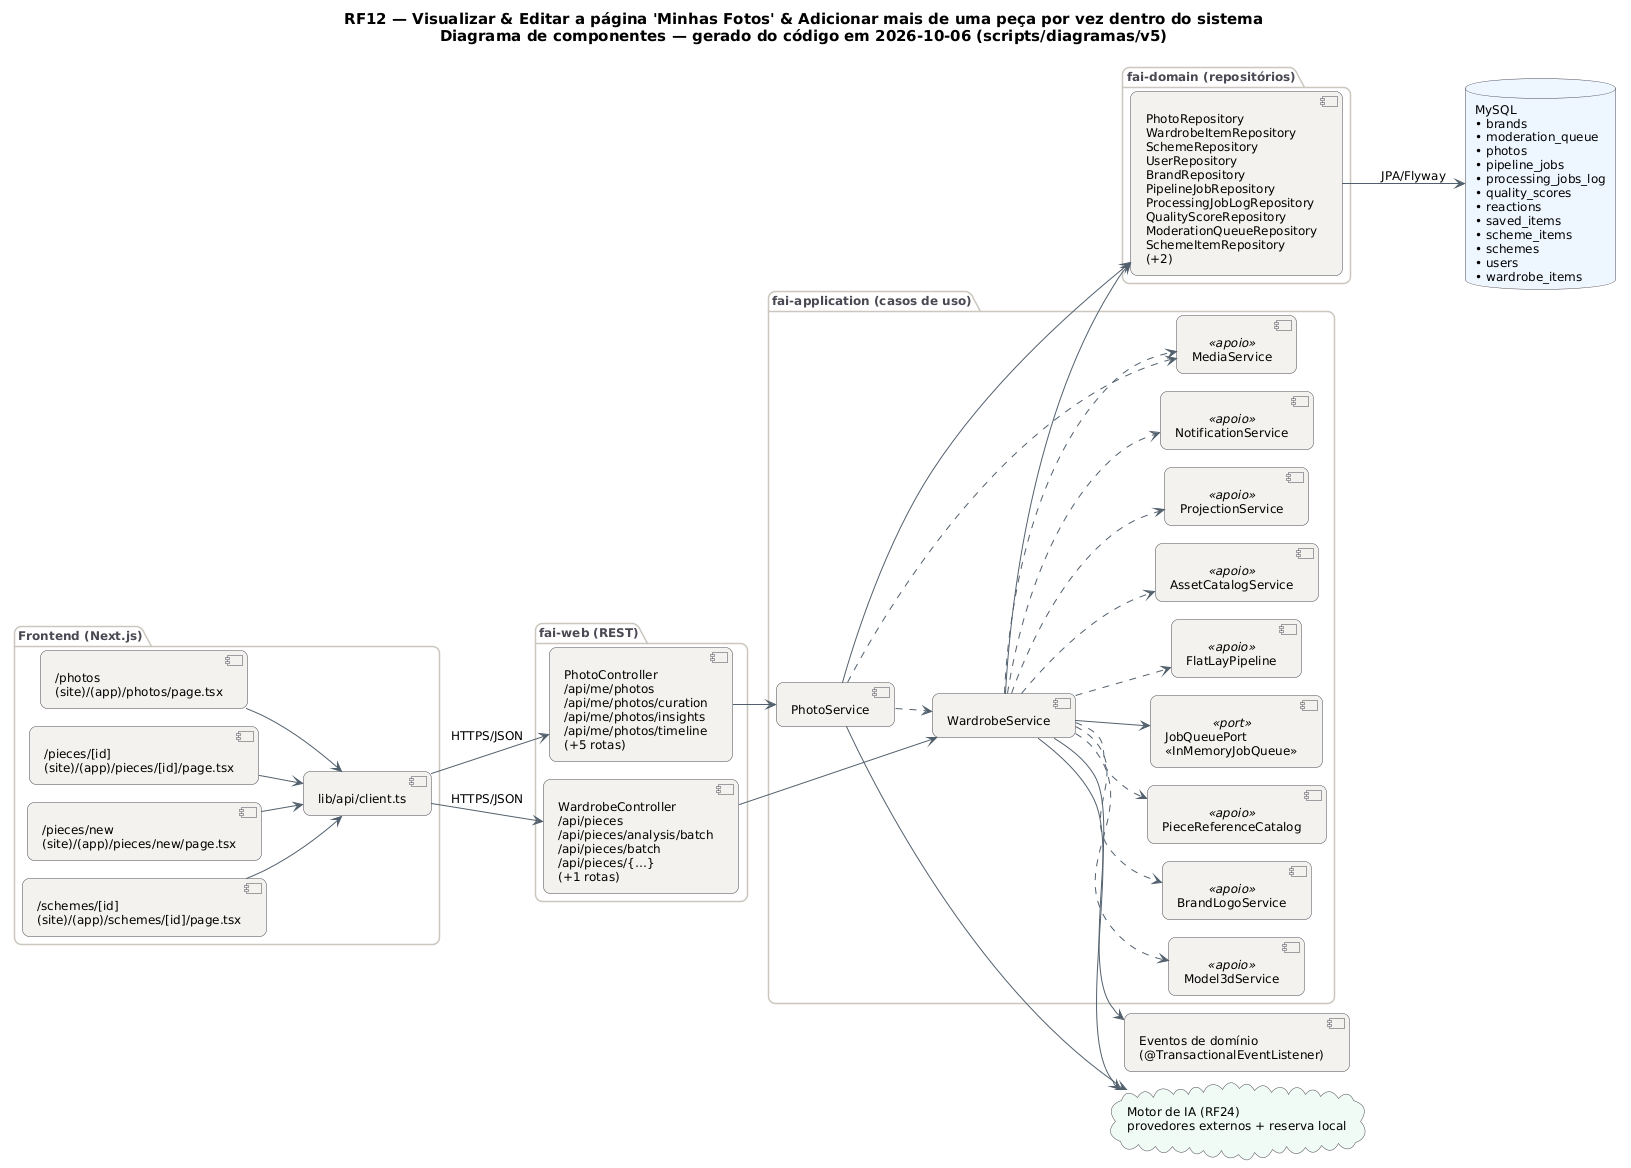

The diagram above was rendered by PlantUML. Its source (embedded in the PNG):
@startuml RF12_Componentes
!pragma layout smetana
skinparam backgroundColor #FFFFFF
skinparam shadowing false
skinparam defaultFontName "DejaVu Sans"
skinparam defaultFontSize 12
skinparam titleFontSize 15
skinparam roundcorner 14
skinparam ArrowColor #52606D
skinparam note {
  BackgroundColor #FFFDEB
  BorderColor #D8CE78
  FontColor #554F24
}
skinparam component {
  BackgroundColor #F4F2EF
  BorderColor #4A4852
}
skinparam package {
  BorderColor #CBC6BE
  FontColor #4A4852
}
skinparam database {
  BackgroundColor #EEF6FF
  BorderColor #4A4852
}
skinparam cloud {
  BackgroundColor #F0FBF6
  BorderColor #4A4852
}
left to right direction
title RF12 — Visualizar & Editar a página 'Minhas Fotos' & Adicionar mais de uma peça por vez dentro do sistema\nDiagrama de componentes — gerado do código em 2026-10-06 (scripts/diagramas/v5)

package "Frontend (Next.js)" {
  component "/photos\n(site)/(app)/photos/page.tsx" as FE0
  component "/pieces/[id]\n(site)/(app)/pieces/[id]/page.tsx" as FE1
  component "/pieces/new\n(site)/(app)/pieces/new/page.tsx" as FE2
  component "/schemes/[id]\n(site)/(app)/schemes/[id]/page.tsx" as FE3
  component "lib/api/client.ts" as APIC
}
package "fai-web (REST)" {
  component "PhotoController\n/api/me/photos\n/api/me/photos/curation\n/api/me/photos/insights\n/api/me/photos/timeline\n(+5 rotas)" as PhotoController
  component "WardrobeController\n/api/pieces\n/api/pieces/analysis/batch\n/api/pieces/batch\n/api/pieces/{…}\n(+1 rotas)" as WardrobeController
}
package "fai-application (casos de uso)" {
  component "PhotoService" as PhotoService
  component "WardrobeService" as WardrobeService
  component "MediaService" as MediaService <<apoio>>
  component "FlatLayPipeline" as FlatLayPipeline <<apoio>>
  component "AssetCatalogService" as AssetCatalogService <<apoio>>
  component "ProjectionService" as ProjectionService <<apoio>>
  component "NotificationService" as NotificationService <<apoio>>
  component "Model3dService" as Model3dService <<apoio>>
  component "BrandLogoService" as BrandLogoService <<apoio>>
  component "PieceReferenceCatalog" as PieceReferenceCatalog <<apoio>>
  component "JobQueuePort\n«InMemoryJobQueue»" as JobQueuePort <<port>>
}
package "fai-domain (repositórios)" {
  component "PhotoRepository\nWardrobeItemRepository\nSchemeRepository\nUserRepository\nBrandRepository\nPipelineJobRepository\nProcessingJobLogRepository\nQualityScoreRepository\nModerationQueueRepository\nSchemeItemRepository\n(+2)" as REPO_MySQL
}
database "MySQL\n• brands\n• moderation_queue\n• photos\n• pipeline_jobs\n• processing_jobs_log\n• quality_scores\n• reactions\n• saved_items\n• scheme_items\n• schemes\n• users\n• wardrobe_items" as DB_MySQL
cloud "Motor de IA (RF24)\nprovedores externos + reserva local" as AI
component "Eventos de domínio\n(@TransactionalEventListener)" as EV
APIC --> PhotoController : HTTPS/JSON
APIC --> WardrobeController : HTTPS/JSON
FE0 --> APIC
FE1 --> APIC
FE2 --> APIC
FE3 --> APIC
PhotoController --> PhotoService
PhotoService --> AI
PhotoService --> REPO_MySQL
PhotoService ..> MediaService
PhotoService ..> WardrobeService
REPO_MySQL --> DB_MySQL : JPA/Flyway
WardrobeController --> WardrobeService
WardrobeService --> AI
WardrobeService --> EV
WardrobeService --> JobQueuePort
WardrobeService --> REPO_MySQL
WardrobeService ..> AssetCatalogService
WardrobeService ..> BrandLogoService
WardrobeService ..> FlatLayPipeline
WardrobeService ..> MediaService
WardrobeService ..> Model3dService
WardrobeService ..> NotificationService
WardrobeService ..> PieceReferenceCatalog
WardrobeService ..> ProjectionService
@enduml